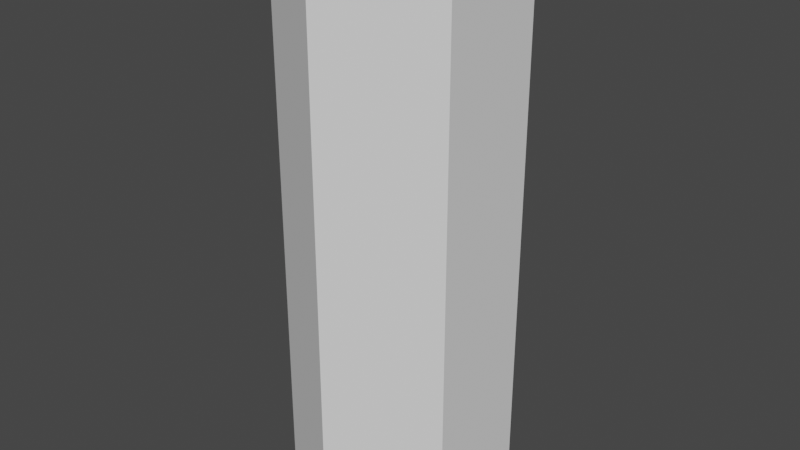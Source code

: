 # Source: HexTile.blend  (saved by Blender 3.4.6; exported with 4.5.12 LTS)
import bpy
from mathutils import Matrix  # noqa: F401  (used for matrix-valued properties, if any)

bpy.ops.wm.read_factory_settings(use_empty=True)
scene = bpy.context.scene
scene.name = 'Scene'

# ---- collections
col_collection = bpy.data.collections.new('Collection'); scene.collection.children.link(col_collection)

# ---- world
world_world = bpy.data.worlds.new('World'); scene.world = world_world
world_world.use_nodes = True; world_world.node_tree.nodes.clear()
_N = world_world.node_tree.nodes; _L = world_world.node_tree.links
n0 = _N.new('ShaderNodeOutputWorld'); n0.name = 'World Output'; n0.location = (300, 300)
n1 = _N.new('ShaderNodeBackground'); n1.name = 'Background'; n1.location = (10, 300)
n1.inputs[0].default_value = (0.05088, 0.05088, 0.05088, 1.0)
_L.new(n1.outputs[0], n0.inputs[0])
n0.is_active_output = True
world_world.color = (0.05088, 0.05088, 0.05088)
world_world.use_sun_shadow = False
world_world.sun_shadow_jitter_overblur = 0.0

# ---- meshes
me_cylinder_002 = bpy.data.meshes.new('Cylinder.002')
me_cylinder_002.from_pydata([(0.0, 0.08, -0.2), (0.0, 0.08, 0.2), (0.06928, 0.04, -0.2), (0.06928, 0.04, 0.2), (0.06928, -0.04, -0.2), (0.06928, -0.04, 0.2), (0.0, -0.08, -0.2), (0.0, -0.08, 0.2), (-0.06928, -0.04, -0.2), (-0.06928, -0.04, 0.2), (-0.06928, 0.04, -0.2), (-0.06928, 0.04, 0.2)], [], [(0, 1, 3, 2), (2, 3, 5, 4), (4, 5, 7, 6), (6, 7, 9, 8), (3, 1, 11, 9, 7, 5), (8, 9, 11, 10), (10, 11, 1, 0), (0, 2, 4, 6, 8, 10)])
_uv = me_cylinder_002.uv_layers.new(name='UVMap')
_uv.uv.foreach_set('vector', [1.0, 0.5, 1.0, 1.0, 0.8333, 1.0, 0.8333, 0.5, 0.8333, 0.5, 0.8333, 1.0, 0.6667, 1.0, 0.6667, 0.5, 0.6667, 0.5, 0.6667, 1.0, 0.5, 1.0, 0.5, 0.5, 0.5, 0.5, 0.5, 1.0, 0.3333, 1.0, 0.3333, 0.5, 0.4578, 0.37, 0.25, 0.49, 0.04215, 0.37, 0.04215, 0.13, 0.25, 0.01, 0.4578, 0.13, 0.3333, 0.5, 0.3333, 1.0, 0.1667, 1.0, 0.1667, 0.5, 0.1667, 0.5, 0.1667, 1.0, -8.941e-08, 1.0, -8.941e-08, 0.5, 0.75, 0.49, 0.9578, 0.37, 0.9578, 0.13, 0.75, 0.01, 0.5422, 0.13, 0.5422, 0.37])
me_cylinder_002.update()

# ---- objects
ob_cylinder = bpy.data.objects.new('Cylinder', me_cylinder_002)

# ---- transforms, parenting, visibility, modifiers, constraints
ob_cylinder.location = (0.0, 0.0, -0.2)

# ---- collection membership
col_collection.objects.link(ob_cylinder)

# ---- scene / render settings (as saved in the file)
scene.frame_start = 1; scene.frame_end = 250; scene.frame_set(1)
scene.render.engine = 'BLENDER_EEVEE_NEXT'
scene.cycles.sampling_pattern = 'TABULATED_SOBOL'
scene.cycles.use_light_tree = False
scene.view_settings.view_transform = 'Filmic'
bpy.context.view_layer.update()

# ---- added for rendering (the .blend has no active camera and no usable light): camera, sun
cam_auto = bpy.data.cameras.new('AutoCamera')
cam_auto.lens = 50.0
cam_auto.sensor_width = 36.0
cam_auto.clip_end = 1000.0
ob_auto_camera = bpy.data.objects.new('AutoCamera', cam_auto)
scene.collection.objects.link(ob_auto_camera)
ob_auto_camera.location = (0.418709, -0.502451, 0.134967)
ob_auto_camera.rotation_euler = (1.09748, -7.21219e-08, 0.694738)
scene.camera = ob_auto_camera
light_auto_sun = bpy.data.lights.new('AutoSun', 'SUN')
light_auto_sun.energy = 3.0
light_auto_sun.angle = 0.0523599
ob_auto_sun = bpy.data.objects.new('AutoSun', light_auto_sun)
scene.collection.objects.link(ob_auto_sun)
ob_auto_sun.rotation_euler = (0.872665, 0.174533, 0.523599)
bpy.context.view_layer.update()
